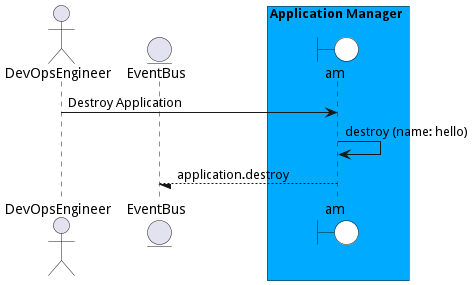

The diagram above was rendered by PlantUML. Its source (embedded in the PNG):
@startuml

actor "DevOpsEngineer"


entity EventBus

box Application Manager #00aaff
    boundary am #white
end box



"DevOpsEngineer" -> am: Destroy Application

    am -> "am": destroy (name: hello)

    "am" --/ EventBus: application.destroy



@enduml